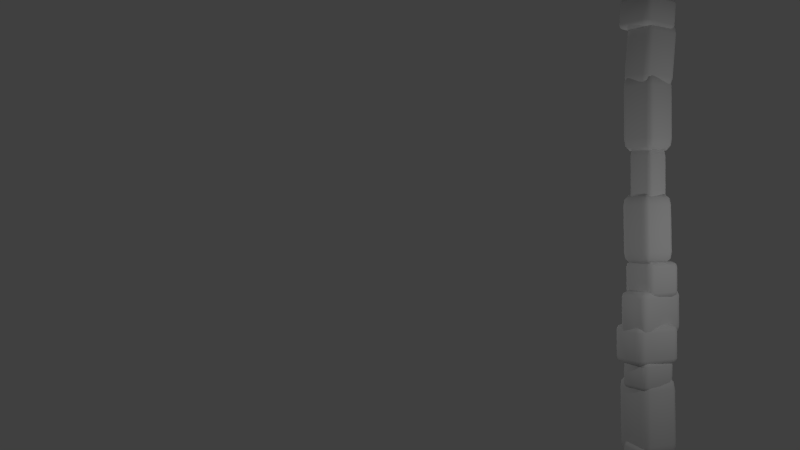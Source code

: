 # Source: cornerstones.blend  (saved by Blender 2.75.0; exported with 4.5.12 LTS)
import bpy
from mathutils import Matrix  # noqa: F401  (used for matrix-valued properties, if any)

bpy.ops.wm.read_factory_settings(use_empty=True)
scene = bpy.context.scene
scene.name = 'Scene'

# ---- collections
col_collection_1 = bpy.data.collections.new('Collection 1'); scene.collection.children.link(col_collection_1)

# ---- materials (node trees are filled in below, after node groups)
mat_stone = bpy.data.materials.new('stone')
mat_stone.alpha_threshold = 0.0
mat_stone.use_transparent_shadow = False
mat_stone.roughness = 0.5
mat_stone.line_color = (0.0, 0.0, 0.0, 1.0)

# ---- material node trees

# ---- world
world_world = bpy.data.worlds.new('World'); scene.world = world_world
world_world.color = (0.05088, 0.05088, 0.05088)
world_world.use_sun_shadow = False
world_world.sun_shadow_jitter_overblur = 0.0
world_world.cycles.sampling_method = 'MANUAL'
world_world.cycles.sample_map_resolution = 256

# ---- cameras
cam_camera = bpy.data.cameras.new('Camera')
cam_camera.clip_end = 100.0
cam_camera.lens = 35.0
cam_camera.sensor_width = 32.0
cam_camera.sensor_height = 18.0
cam_camera.ortho_scale = 7.314
cam_camera.dof.focus_distance = 0.0
cam_camera.dof.aperture_fstop = 128.0

# ---- lights
light_lamp = bpy.data.lights.new('Lamp', 'POINT')
light_lamp.transmission_factor = 0.0
light_lamp.cutoff_distance = 30.0
light_lamp.energy = 376.0
light_lamp.shadow_buffer_clip_start = 1.001
light_lamp.shadow_soft_size = 0.1
light_lamp.shadow_maximum_resolution = 0.006
light_lamp.use_absolute_resolution = True
light_lamp.cycles.use_multiple_importance_sampling = False
light_lamp_001 = bpy.data.lights.new('Lamp.001', 'POINT')
light_lamp_001.transmission_factor = 0.0
light_lamp_001.cutoff_distance = 30.0
light_lamp_001.energy = 376.0
light_lamp_001.shadow_buffer_clip_start = 1.001
light_lamp_001.shadow_soft_size = 0.1
light_lamp_001.shadow_maximum_resolution = 0.006
light_lamp_001.use_absolute_resolution = True
light_lamp_001.cycles.use_multiple_importance_sampling = False
light_lamp_002 = bpy.data.lights.new('Lamp.002', 'POINT')
light_lamp_002.transmission_factor = 0.0
light_lamp_002.cutoff_distance = 30.0
light_lamp_002.energy = 376.0
light_lamp_002.shadow_buffer_clip_start = 1.001
light_lamp_002.shadow_soft_size = 0.1
light_lamp_002.shadow_maximum_resolution = 0.006
light_lamp_002.use_absolute_resolution = True
light_lamp_002.cycles.use_multiple_importance_sampling = False
light_lamp_003 = bpy.data.lights.new('Lamp.003', 'POINT')
light_lamp_003.transmission_factor = 0.0
light_lamp_003.cutoff_distance = 30.0
light_lamp_003.energy = 376.0
light_lamp_003.shadow_buffer_clip_start = 1.001
light_lamp_003.shadow_soft_size = 0.1
light_lamp_003.shadow_maximum_resolution = 0.006
light_lamp_003.use_absolute_resolution = True
light_lamp_003.cycles.use_multiple_importance_sampling = False

# ---- meshes
me_cube = bpy.data.meshes.new('Cube')
me_cube.from_pydata([(1.0, 1.0, -1.0), (1.0, -1.0, -1.0), (-1.0, -1.0, -1.0), (-1.0, 1.0, -1.0), (1.0, 1.0, 1.0), (1.0, -1.0, 1.0), (-1.0, -1.0, 1.0), (-1.0, 1.0, 1.0)], [], [(0, 1, 2, 3), (4, 7, 6, 5), (0, 4, 5, 1), (1, 5, 6, 2), (2, 6, 7, 3), (4, 0, 3, 7)])
me_cube.polygons.foreach_set('use_smooth', [True] * 6)
_uv = me_cube.uv_layers.new(name='UVMap')
_uv.uv.foreach_set('vector', [0.2193, 0.4132, 0.3096, 0.4132, 0.3096, 0.5717, 0.2193, 0.5717, 0.3096, 0.2546, 0.3096, 0.4132, 0.2193, 0.4132, 0.2193, 0.2546, 0.4487, 0.7616, 0.4513, 0.8519, 0.2929, 0.8565, 0.2903, 0.7662, 0.2193, 0.2546, 0.2193, 0.09611, 0.3096, 0.09611, 0.3096, 0.2546, 0.4904, 0.2546, 0.4, 0.2546, 0.4, 0.09611, 0.4904, 0.09611, 0.4618, 0.3716, 0.4424, 0.2822, 0.676, 0.2593, 0.6954, 0.3487])
me_cube.materials.append(mat_stone)
me_cube.use_remesh_preserve_volume = False
me_cube.use_remesh_preserve_attributes = False
me_cube.use_mirror_vertex_groups = False
me_cube.update()
me_cube_002 = bpy.data.meshes.new('Cube.002')
me_cube_002.from_pydata([(1.0, 1.0, -1.0), (1.0, -1.0, -1.0), (-1.0, -1.0, -1.0), (-1.0, 1.0, -1.0), (1.0, 1.0, 1.0), (1.0, -1.0, 1.0), (-1.0, -1.0, 1.0), (-1.0, 1.0, 1.0)], [], [(0, 1, 2, 3), (4, 7, 6, 5), (0, 4, 5, 1), (1, 5, 6, 2), (2, 6, 7, 3), (4, 0, 3, 7)])
me_cube_002.polygons.foreach_set('use_smooth', [True] * 6)
_uv = me_cube_002.uv_layers.new(name='UVMap')
_uv.uv.foreach_set('vector', [0.2107, 0.7516, 0.42, 0.7516, 0.42, 1.085, 0.2107, 1.085, 0.42, 0.4182, 0.42, 0.7516, 0.2107, 0.7516, 0.2107, 0.4182, 0.4105, 0.3171, 0.3579, 0.1763, 0.5821, 0.09251, 0.6347, 0.2333, 0.4296, 0.5792, 0.3169, 0.6148, 0.2946, 0.544, 0.4073, 0.5085, 0.05738, 0.7151, 0.02482, 0.6271, 0.2219, 0.5902, 0.2544, 0.6782, 0.3745, 0.2828, 0.3738, 0.3636, 0.1801, 0.3628, 0.1808, 0.2821])
me_cube_002.materials.append(mat_stone)
me_cube_002.use_remesh_preserve_volume = False
me_cube_002.use_remesh_preserve_attributes = False
me_cube_002.use_mirror_vertex_groups = False
me_cube_002.update()
me_cube_003 = bpy.data.meshes.new('Cube.003')
me_cube_003.from_pydata([(1.0, 1.0, -1.0), (1.0, -1.0, -1.0), (-1.0, -1.0, -1.0), (-1.0, 1.0, -1.0), (1.0, 1.0, 1.0), (1.0, -1.0, 1.0), (-1.0, -1.0, 1.0), (-1.0, 1.0, 1.0)], [], [(0, 1, 2, 3), (4, 7, 6, 5), (0, 4, 5, 1), (1, 5, 6, 2), (2, 6, 7, 3), (4, 0, 3, 7)])
me_cube_003.polygons.foreach_set('use_smooth', [True] * 6)
_uv = me_cube_003.uv_layers.new(name='UVMap')
_uv.uv.foreach_set('vector', [0.4139, 0.5288, 0.4655, 0.5288, 0.4655, 0.6478, 0.4139, 0.6478, 0.4655, 0.4097, 0.4655, 0.5288, 0.4139, 0.5288, 0.4139, 0.4097, 0.6905, 0.412, 0.6383, 0.5537, 0.312, 0.4335, 0.3642, 0.2919, 0.2813, 0.5844, 0.03936, 0.5556, 0.05187, 0.4506, 0.2938, 0.4794, 0.5844, 0.6229, 0.569, 0.509, 0.8315, 0.4737, 0.8468, 0.5876, 0.6792, 0.2461, 0.6921, 0.3304, 0.498, 0.3601, 0.4851, 0.2759])
me_cube_003.materials.append(mat_stone)
me_cube_003.use_remesh_preserve_volume = False
me_cube_003.use_remesh_preserve_attributes = False
me_cube_003.use_mirror_vertex_groups = False
me_cube_003.update()
me_cube_004 = bpy.data.meshes.new('Cube.004')
me_cube_004.from_pydata([(1.0, 1.0, -1.0), (1.0, -1.0, -1.0), (-1.0, -1.0, -1.0), (-1.0, 1.0, -1.0), (1.0, 1.0, 1.0), (1.0, -1.0, 1.0), (-1.0, -1.0, 1.0), (-1.0, 1.0, 1.0)], [], [(0, 1, 2, 3), (4, 7, 6, 5), (0, 4, 5, 1), (1, 5, 6, 2), (2, 6, 7, 3), (4, 0, 3, 7)])
me_cube_004.polygons.foreach_set('use_smooth', [True] * 6)
_uv = me_cube_004.uv_layers.new(name='UVMap')
_uv.uv.foreach_set('vector', [0.3853, 0.6144, 0.4437, 0.6144, 0.4437, 0.7497, 0.3853, 0.7497, 0.4437, 0.4791, 0.4437, 0.6144, 0.3853, 0.6144, 0.3853, 0.4791, 0.3796, 0.2583, 0.3865, 0.3443, 0.1873, 0.3604, 0.1804, 0.2744, 0.3575, 0.4871, 0.234, 0.5594, 0.2182, 0.454, 0.3417, 0.3816, 0.6492, 0.2537, 0.6595, 0.3461, 0.4454, 0.37, 0.4351, 0.2776, 0.08299, 0.5496, 0.09405, 0.4716, 0.2747, 0.4972, 0.2637, 0.5752])
me_cube_004.materials.append(mat_stone)
me_cube_004.use_remesh_preserve_volume = False
me_cube_004.use_remesh_preserve_attributes = False
me_cube_004.use_mirror_vertex_groups = False
me_cube_004.update()
me_cube_005 = bpy.data.meshes.new('Cube.005')
me_cube_005.from_pydata([(1.0, 1.0, -1.0), (1.0, -1.0, -1.0), (-1.0, -1.0, -1.0), (-1.0, 1.0, -1.0), (1.0, 1.0, 1.0), (1.0, -1.0, 1.0), (-1.0, -1.0, 1.0), (-1.0, 1.0, 1.0)], [], [(0, 1, 2, 3), (4, 7, 6, 5), (0, 4, 5, 1), (1, 5, 6, 2), (2, 6, 7, 3), (4, 0, 3, 7)])
me_cube_005.polygons.foreach_set('use_smooth', [True] * 6)
_uv = me_cube_005.uv_layers.new(name='UVMap')
_uv.uv.foreach_set('vector', [0.3231, 0.6675, 0.4623, 0.6675, 0.4623, 0.9507, 0.3231, 0.9507, 0.4623, 0.3842, 0.4623, 0.6675, 0.3231, 0.6675, 0.3231, 0.3842, 0.6016, 0.3842, 0.4623, 0.3842, 0.4623, 0.101, 0.6016, 0.101, 0.2329, 0.2514, 0.2329, 0.1599, 0.3408, 0.1599, 0.3408, 0.2514, 0.7409, 0.3842, 0.6016, 0.3842, 0.6016, 0.101, 0.7409, 0.101, 0.4623, 0.3842, 0.6016, 0.3842, 0.6016, 0.6675, 0.4623, 0.6675])
me_cube_005.materials.append(mat_stone)
me_cube_005.use_remesh_preserve_volume = False
me_cube_005.use_remesh_preserve_attributes = False
me_cube_005.use_mirror_vertex_groups = False
me_cube_005.update()
me_cube_006 = bpy.data.meshes.new('Cube.006')
me_cube_006.from_pydata([(1.0, 1.0, -1.0), (1.0, -1.0, -1.0), (-1.0, -1.0, -1.0), (-1.0, 1.0, -1.0), (1.0, 1.0, 1.0), (1.0, -1.0, 1.0), (-1.0, -1.0, 1.0), (-1.0, 1.0, 1.0)], [], [(0, 1, 2, 3), (4, 7, 6, 5), (0, 4, 5, 1), (1, 5, 6, 2), (2, 6, 7, 3), (4, 0, 3, 7)])
me_cube_006.polygons.foreach_set('use_smooth', [True] * 6)
_uv = me_cube_006.uv_layers.new(name='UVMap')
_uv.uv.foreach_set('vector', [0.6101, 0.7096, 0.6111, 0.5756, 0.9037, 0.5779, 0.9026, 0.7119, 0.3186, 0.5732, 0.6111, 0.5756, 0.6101, 0.7096, 0.3175, 0.7072, 0.3197, 0.4392, 0.3186, 0.5732, 0.02607, 0.5709, 0.02714, 0.4369, 0.3175, 0.7072, 0.02501, 0.7049, 0.02607, 0.5709, 0.3186, 0.5732, 0.3207, 0.3052, 0.3197, 0.4392, 0.02714, 0.4369, 0.02821, 0.3029, 0.3186, 0.5732, 0.3197, 0.4392, 0.6122, 0.4415, 0.6111, 0.5756])
me_cube_006.materials.append(mat_stone)
me_cube_006.use_remesh_preserve_volume = False
me_cube_006.use_remesh_preserve_attributes = False
me_cube_006.use_mirror_vertex_groups = False
me_cube_006.update()
me_cube_007 = bpy.data.meshes.new('Cube.007')
me_cube_007.from_pydata([(1.0, 1.0, -1.0), (1.0, -1.0, -1.0), (-1.0, -1.0, -1.0), (-1.0, 1.0, -1.0), (1.0, 1.0, 1.0), (1.0, -1.0, 1.0), (-1.0, -1.0, 1.0), (-1.0, 1.0, 1.0)], [], [(0, 1, 2, 3), (4, 7, 6, 5), (0, 4, 5, 1), (1, 5, 6, 2), (2, 6, 7, 3), (4, 0, 3, 7)])
me_cube_007.polygons.foreach_set('use_smooth', [True] * 6)
_uv = me_cube_007.uv_layers.new(name='UVMap')
_uv.uv.foreach_set('vector', [0.3191, 0.6806, 0.3889, 0.6806, 0.3889, 0.8843, 0.3191, 0.8843, 0.3889, 0.4769, 0.3889, 0.6806, 0.3191, 0.6806, 0.3191, 0.4769, 0.7337, 0.3969, 0.6995, 0.5368, 0.2909, 0.4368, 0.3251, 0.2969, 0.3191, 0.4769, 0.3191, 0.2732, 0.3889, 0.2732, 0.3889, 0.4769, 0.6364, 0.4057, 0.6255, 0.4746, 0.4243, 0.4428, 0.4352, 0.3739, 0.4046, 0.4483, 0.4272, 0.3824, 0.62, 0.4483, 0.5974, 0.5143])
me_cube_007.materials.append(mat_stone)
me_cube_007.use_remesh_preserve_volume = False
me_cube_007.use_remesh_preserve_attributes = False
me_cube_007.use_mirror_vertex_groups = False
me_cube_007.update()
me_cube_008 = bpy.data.meshes.new('Cube.008')
me_cube_008.from_pydata([(1.0, 1.0, -1.0), (1.0, -1.0, -1.0), (-1.0, -1.0, -1.0), (-1.0, 1.0, -1.0), (1.0, 1.0, 1.0), (1.0, -1.0, 1.0), (-1.0, -1.0, 1.0), (-1.0, 1.0, 1.0)], [], [(0, 1, 2, 3), (4, 7, 6, 5), (0, 4, 5, 1), (1, 5, 6, 2), (2, 6, 7, 3), (4, 0, 3, 7)])
me_cube_008.polygons.foreach_set('use_smooth', [True] * 6)
_uv = me_cube_008.uv_layers.new(name='UVMap')
_uv.uv.foreach_set('vector', [0.5934, 0.6699, 0.7688, 0.659, 0.7688, 0.7693, 0.5934, 0.7802, 0.5553, 0.1313, 0.5894, 0.2363, 0.393, 0.3013, 0.3589, 0.1964, 0.6528, 0.5146, 0.403, 0.4681, 0.403, 0.3578, 0.6528, 0.4043, 0.3345, 0.4448, 0.3345, 0.3345, 0.4448, 0.3345, 0.4448, 0.4448, 0.8872, 0.234, 0.6962, 0.2216, 0.6962, 0.1113, 0.8872, 0.1237, 0.4448, 0.4448, 0.5552, 0.4448, 0.5552, 0.5552, 0.4448, 0.5552])
me_cube_008.materials.append(mat_stone)
me_cube_008.use_remesh_preserve_volume = False
me_cube_008.use_remesh_preserve_attributes = False
me_cube_008.use_mirror_vertex_groups = False
me_cube_008.update()
me_cube_009 = bpy.data.meshes.new('Cube.009')
me_cube_009.from_pydata([(-1.0, 1.0, 1.0), (-1.0, -1.0, 1.0), (1.0, -1.0, 1.0), (1.0, 1.0, 1.0), (-1.0, 1.0, -1.0), (-1.0, -1.0, -1.0), (1.0, -1.0, -1.0), (1.0, 1.0, -1.0)], [], [(3, 7, 4, 0), (5, 1, 0, 4), (6, 2, 1, 5), (7, 3, 2, 6), (3, 0, 1, 2), (7, 6, 5, 4)])
me_cube_009.polygons.foreach_set('use_smooth', [True] * 6)
_uv = me_cube_009.uv_layers.new(name='UVMap')
_uv.uv.foreach_set('vector', [0.2858, 0.3656, 0.4152, 0.3656, 0.4152, 0.4949, 0.2858, 0.4949, 0.7344, 0.8942, 0.605, 0.8942, 0.605, 0.7648, 0.7344, 0.7648, 0.2858, 0.3656, 0.2858, 0.2362, 0.4152, 0.2362, 0.4152, 0.3656, 0.4148, 0.08787, 0.2324, 0.1475, 0.2085, 0.0643, 0.3909, 0.004695, 0.867, 0.1098, 0.867, 0.2391, 0.7376, 0.2391, 0.7376, 0.1098, 0.4361, 0.2934, 0.6306, 0.2407, 0.6849, 0.3468, 0.4858, 0.3639])
me_cube_009.materials.append(mat_stone)
me_cube_009.use_remesh_preserve_volume = False
me_cube_009.use_remesh_preserve_attributes = False
me_cube_009.use_mirror_vertex_groups = False
me_cube_009.update()
me_cube_010 = bpy.data.meshes.new('Cube.010')
me_cube_010.from_pydata([(1.0, 1.0, -1.0), (1.0, -1.0, -1.0), (-1.0, -1.0, -1.0), (-1.0, 1.0, -1.0), (1.0, 1.0, 1.0), (1.0, -1.0, 1.0), (-1.0, -1.0, 1.0), (-1.0, 1.0, 1.0)], [], [(0, 1, 2, 3), (4, 7, 6, 5), (0, 4, 5, 1), (1, 5, 6, 2), (2, 6, 7, 3), (4, 0, 3, 7)])
me_cube_010.polygons.foreach_set('use_smooth', [True] * 6)
_uv = me_cube_010.uv_layers.new(name='UVMap')
_uv.uv.foreach_set('vector', [0.211, 0.2539, 0.336, 0.2539, 0.336, 0.3788, 0.211, 0.3788, 0.7751, 0.567, 0.6337, 0.5969, 0.6156, 0.5013, 0.757, 0.4714, 0.2469, 0.6654, 0.07437, 0.6944, 0.06173, 0.5944, 0.2342, 0.5654, 0.3126, 0.4375, 0.3126, 0.3126, 0.4375, 0.3126, 0.4375, 0.4375, 0.6874, 0.4375, 0.5625, 0.4375, 0.5625, 0.3126, 0.6874, 0.3126, 0.4375, 0.4375, 0.5625, 0.4375, 0.5625, 0.5625, 0.4375, 0.5625])
me_cube_010.materials.append(mat_stone)
me_cube_010.use_remesh_preserve_volume = False
me_cube_010.use_remesh_preserve_attributes = False
me_cube_010.use_mirror_vertex_groups = False
me_cube_010.update()
me_cube_011 = bpy.data.meshes.new('Cube.011')
me_cube_011.from_pydata([(1.0, 1.0, -1.0), (1.0, -1.0, -1.0), (-1.0, -1.0, -1.0), (-1.0, 1.0, -1.0), (1.0, 1.0, 1.0), (1.0, -1.0, 1.0), (-1.0, -1.0, 1.0), (-1.0, 1.0, 1.0)], [], [(0, 1, 2, 3), (4, 7, 6, 5), (0, 4, 5, 1), (1, 5, 6, 2), (2, 6, 7, 3), (4, 0, 3, 7)])
me_cube_011.polygons.foreach_set('use_smooth', [True] * 6)
_uv = me_cube_011.uv_layers.new(name='UVMap')
_uv.uv.foreach_set('vector', [0.374, 0.3771, 0.6283, 0.3771, 0.6283, 0.4887, 0.374, 0.4887, 0.4486, 0.7662, 0.4594, 0.8545, 0.2499, 0.8685, 0.2437, 0.7662, 0.251, 0.8406, 0.01899, 0.8778, 0.01899, 0.7663, 0.251, 0.7291, 0.2283, 0.2469, 0.2283, 0.1353, 0.3399, 0.1353, 0.3399, 0.2469, 0.9325, 0.3694, 0.7517, 0.3694, 0.7517, 0.2578, 0.9325, 0.2578, 0.3399, 0.2469, 0.4515, 0.2469, 0.4515, 0.3585, 0.3399, 0.3585])
me_cube_011.materials.append(mat_stone)
me_cube_011.use_remesh_preserve_volume = False
me_cube_011.use_remesh_preserve_attributes = False
me_cube_011.use_mirror_vertex_groups = False
me_cube_011.update()
me_cube_012 = bpy.data.meshes.new('Cube.012')
me_cube_012.from_pydata([(1.0, 1.0, -1.0), (1.0, -1.0, -1.0), (-1.0, -1.0, -1.0), (-1.0, 1.0, -1.0), (1.0, 1.0, 1.0), (1.0, -1.0, 1.0), (-1.0, -1.0, 1.0), (-1.0, 1.0, 1.0)], [], [(0, 1, 2, 3), (4, 7, 6, 5), (0, 4, 5, 1), (1, 5, 6, 2), (2, 6, 7, 3), (4, 0, 3, 7)])
me_cube_012.polygons.foreach_set('use_smooth', [True] * 6)
_uv = me_cube_012.uv_layers.new(name='UVMap')
_uv.uv.foreach_set('vector', [0.1454, 0.7632, 0.1502, 0.8411, -0.05065, 0.8429, -0.0554, 0.7651, 0.8138, 0.4311, 0.686, 0.4776, 0.6396, 0.3498, 0.7673, 0.3034, 0.5211, 0.2854, 0.4945, 0.2122, 0.5676, 0.1856, 0.5942, 0.2588, 0.443, 0.1623, 0.5565, 0.1155, 0.5397, 0.291, 0.4014, 0.2758, 0.5477, 0.3586, 0.5211, 0.2854, 0.5942, 0.2588, 0.6209, 0.332, 0.9084, 0.7595, 0.935, 0.8326, 0.8618, 0.8592, 0.8352, 0.7861])
me_cube_012.materials.append(mat_stone)
me_cube_012.use_remesh_preserve_volume = False
me_cube_012.use_remesh_preserve_attributes = False
me_cube_012.use_mirror_vertex_groups = False
me_cube_012.update()
me_cube_013 = bpy.data.meshes.new('Cube.013')
me_cube_013.from_pydata([(1.0, 1.0, -1.0), (1.0, -1.0, -1.0), (-1.0, -1.0, -1.0), (-1.0, 1.0, -1.0), (1.0, 1.0, 1.0), (1.0, -1.0, 1.0), (-1.0, -1.0, 1.0), (-1.0, 1.0, 1.0)], [], [(0, 1, 2, 3), (4, 7, 6, 5), (0, 4, 5, 1), (1, 5, 6, 2), (2, 6, 7, 3), (4, 0, 3, 7)])
me_cube_013.polygons.foreach_set('use_smooth', [True] * 6)
_uv = me_cube_013.uv_layers.new(name='UVMap')
_uv.uv.foreach_set('vector', [0.197, 0.3589, 0.1953, 0.2836, 0.3302, 0.2814, 0.3319, 0.3567, 0.4252, 0.2725, 0.6772, 0.2384, 0.6933, 0.3426, 0.4413, 0.3767, 0.4527, 0.7697, 0.4556, 0.87, 0.2232, 0.8729, 0.2203, 0.7726, 0.6272, 0.4817, 0.5132, 0.4838, 0.5117, 0.4085, 0.6258, 0.4063, 0.3366, 0.2648, 0.3387, 0.3751, 0.1716, 0.3783, 0.1695, 0.268, 0.6258, 0.4063, 0.6244, 0.331, 0.7384, 0.3289, 0.7398, 0.4042])
me_cube_013.materials.append(mat_stone)
me_cube_013.use_remesh_preserve_volume = False
me_cube_013.use_remesh_preserve_attributes = False
me_cube_013.use_mirror_vertex_groups = False
me_cube_013.update()
me_cube_014 = bpy.data.meshes.new('Cube.014')
me_cube_014.from_pydata([(1.0, 1.0, -1.0), (1.0, -1.0, -1.0), (-1.0, -1.0, -1.0), (-1.0, 1.0, -1.0), (1.0, 1.0, 1.0), (1.0, -1.0, 1.0), (-1.0, -1.0, 1.0), (-1.0, 1.0, 1.0)], [], [(0, 1, 2, 3), (4, 7, 6, 5), (0, 4, 5, 1), (1, 5, 6, 2), (2, 6, 7, 3), (4, 0, 3, 7)])
me_cube_014.polygons.foreach_set('use_smooth', [True] * 6)
_uv = me_cube_014.uv_layers.new(name='UVMap')
_uv.uv.foreach_set('vector', [0.391, 0.4835, 0.4145, 0.3409, 0.6334, 0.3769, 0.61, 0.5195, 0.1708, 0.7408, 0.2951, 0.6199, 0.6519, 0.6923, 0.5276, 0.8132, 0.2719, 0.5606, 0.2626, 0.4578, 0.4205, 0.4436, 0.4298, 0.5464, 0.324, 0.466, 0.324, 0.3487, 0.4003, 0.3487, 0.4003, 0.466, 0.4793, 0.4058, 0.4244, 0.2644, 0.6414, 0.1801, 0.6963, 0.3214, 0.4003, 0.466, 0.4767, 0.466, 0.4767, 0.5832, 0.4003, 0.5832])
me_cube_014.materials.append(mat_stone)
me_cube_014.use_remesh_preserve_volume = False
me_cube_014.use_remesh_preserve_attributes = False
me_cube_014.use_mirror_vertex_groups = False
me_cube_014.update()
me_cube_015 = bpy.data.meshes.new('Cube.015')
me_cube_015.from_pydata([(1.0, 1.0, -1.0), (1.0, -1.0, -1.0), (-1.0, -1.0, -1.0), (-1.0, 1.0, -1.0), (1.0, 1.0, 1.0), (1.0, -1.0, 1.0), (-1.0, -1.0, 1.0), (-1.0, 1.0, 1.0)], [], [(0, 1, 2, 3), (4, 7, 6, 5), (0, 4, 5, 1), (1, 5, 6, 2), (2, 6, 7, 3), (4, 0, 3, 7)])
me_cube_015.polygons.foreach_set('use_smooth', [True] * 6)
_uv = me_cube_015.uv_layers.new(name='UVMap')
_uv.uv.foreach_set('vector', [0.8477, 0.5504, 0.8036, 0.4455, 0.9084, 0.4014, 0.9526, 0.5063, 0.2443, 0.01925, 0.3966, -0.001079, 0.4045, 0.1124, 0.2522, 0.1328, 0.4251, 0.4546, 0.4693, 0.5595, 0.3644, 0.6036, 0.3202, 0.4987, 0.5699, 0.2442, 0.4444, 0.2884, 0.3916, 0.1835, 0.5171, 0.1393, 0.3809, 0.3497, 0.4251, 0.4546, 0.3202, 0.4987, 0.2761, 0.3939, 0.4693, 0.5595, 0.4251, 0.4546, 0.53, 0.4104, 0.5741, 0.5153])
me_cube_015.materials.append(mat_stone)
me_cube_015.use_remesh_preserve_volume = False
me_cube_015.use_remesh_preserve_attributes = False
me_cube_015.use_mirror_vertex_groups = False
me_cube_015.update()
me_cube_016 = bpy.data.meshes.new('Cube.016')
me_cube_016.from_pydata([(1.0, 1.0, -1.0), (1.0, -1.0, -1.0), (-1.0, -1.0, -1.0), (-1.0, 1.0, -1.0), (1.0, 1.0, 1.0), (1.0, -1.0, 1.0), (-1.0, -1.0, 1.0), (-1.0, 1.0, 1.0)], [], [(0, 1, 2, 3), (4, 7, 6, 5), (0, 4, 5, 1), (1, 5, 6, 2), (2, 6, 7, 3), (4, 0, 3, 7)])
me_cube_016.polygons.foreach_set('use_smooth', [True] * 6)
_uv = me_cube_016.uv_layers.new(name='UVMap')
_uv.uv.foreach_set('vector', [0.03937, 0.1389, 0.3727, 0.1389, 0.3727, 0.3862, 0.03937, 0.3862, 0.3727, -0.1084, 0.3727, 0.1389, 0.03937, 0.1389, 0.03937, -0.1084, 0.6515, 0.5737, 0.4904, 0.6082, 0.4777, 0.5124, 0.6387, 0.478, 0.2341, 0.7724, 0.4492, 0.7487, 0.461, 0.8552, 0.2458, 0.8789, 0.4341, 0.3006, 0.3848, 0.186, 0.5583, 0.1113, 0.6076, 0.226, 0.2767, 0.6577, 0.5658, 0.6885, 0.6211, 0.7668, 0.2989, 0.7655])
me_cube_016.materials.append(mat_stone)
me_cube_016.use_remesh_preserve_volume = False
me_cube_016.use_remesh_preserve_attributes = False
me_cube_016.use_mirror_vertex_groups = False
me_cube_016.update()
me_cube_017 = bpy.data.meshes.new('Cube.017')
me_cube_017.from_pydata([(1.0, 1.0, -1.0), (1.0, -1.0, -1.0), (-1.0, -1.0, -1.0), (-1.0, 1.0, -1.0), (1.0, 1.0, 1.0), (1.0, -1.0, 1.0), (-1.0, -1.0, 1.0), (-1.0, 1.0, 1.0)], [], [(0, 1, 2, 3), (4, 7, 6, 5), (0, 4, 5, 1), (1, 5, 6, 2), (2, 6, 7, 3), (4, 0, 3, 7)])
me_cube_017.polygons.foreach_set('use_smooth', [True] * 6)
_uv = me_cube_017.uv_layers.new(name='UVMap')
_uv.uv.foreach_set('vector', [0.2623, 0.5747, 0.3806, 0.5747, 0.3806, 0.7733, 0.2623, 0.7733, 0.3806, 0.3761, 0.3806, 0.5747, 0.2623, 0.5747, 0.2623, 0.3761, 0.6658, 0.2401, 0.6801, 0.3294, 0.4367, 0.3589, 0.4589, 0.2904, 0.8089, 0.7609, 0.6122, 0.7886, 0.5957, 0.6715, 0.7924, 0.6438, 0.7212, 0.6542, 0.7177, 0.5021, 0.9628, 0.496, 0.9663, 0.6481, 0.7195, 0.1918, 0.7714, 0.3391, 0.3654, 0.4338, 0.3922, 0.2794])
me_cube_017.materials.append(mat_stone)
me_cube_017.use_remesh_preserve_volume = False
me_cube_017.use_remesh_preserve_attributes = False
me_cube_017.use_mirror_vertex_groups = False
me_cube_017.update()
me_cube_018 = bpy.data.meshes.new('Cube.018')
me_cube_018.from_pydata([(-1.0, 1.0, 1.0), (-1.0, -1.0, 1.0), (1.0, -1.0, 1.0), (1.0, 1.0, 1.0), (-1.0, 1.0, -1.0), (-1.0, -1.0, -1.0), (1.0, -1.0, -1.0), (1.0, 1.0, -1.0)], [], [(3, 7, 4, 0), (5, 1, 0, 4), (6, 2, 1, 5), (7, 3, 2, 6), (3, 0, 1, 2), (7, 6, 5, 4)])
me_cube_018.polygons.foreach_set('use_smooth', [True] * 6)
_uv = me_cube_018.uv_layers.new(name='UVMap')
_uv.uv.foreach_set('vector', [0.5569, 0.1841, 0.6157, 0.06111, 0.7387, 0.1199, 0.6799, 0.2429, 0.5886, 0.6092, 0.6186, 0.5464, 0.6814, 0.5764, 0.6514, 0.6392, 0.4255, 0.1576, 0.5863, 0.1519, 0.5781, 0.2507, 0.4173, 0.2564, 0.6186, 0.5464, 0.6487, 0.4836, 0.7114, 0.5136, 0.6814, 0.5764, 0.9952, 0.241, 0.865, 0.2484, 0.8757, 0.1801, 1.006, 0.1727, 0.6366, 0.4451, 0.5992, 0.5079, 0.4133, 0.4104, 0.4507, 0.3476])
me_cube_018.materials.append(mat_stone)
me_cube_018.use_remesh_preserve_volume = False
me_cube_018.use_remesh_preserve_attributes = False
me_cube_018.use_mirror_vertex_groups = False
me_cube_018.update()
me_cube_019 = bpy.data.meshes.new('Cube.019')
me_cube_019.from_pydata([(1.0, 1.0, -1.0), (1.0, -1.0, -1.0), (-1.0, -1.0, -1.0), (-1.0, 1.0, -1.0), (1.0, 1.0, 1.0), (1.0, -1.0, 1.0), (-1.0, -1.0, 1.0), (-1.0, 1.0, 1.0)], [], [(0, 1, 2, 3), (4, 7, 6, 5), (0, 4, 5, 1), (1, 5, 6, 2), (2, 6, 7, 3), (4, 0, 3, 7)])
me_cube_019.polygons.foreach_set('use_smooth', [True] * 6)
_uv = me_cube_019.uv_layers.new(name='UVMap')
_uv.uv.foreach_set('vector', [0.5931, 0.7322, 0.7296, 0.7322, 0.7296, 0.8687, 0.5931, 0.8687, 0.892, 0.1284, 0.892, 0.2146, 0.7454, 0.2069, 0.7454, 0.1207, 0.5925, 0.3686, 0.3635, 0.3686, 0.3635, 0.1396, 0.5925, 0.1396, 0.6183, 0.5838, 0.6283, 0.4872, 0.7757, 0.4872, 0.7657, 0.5838, 0.8215, 0.3686, 0.5925, 0.3686, 0.5925, 0.1396, 0.8215, 0.1396, 0.7369, 0.2537, 0.9384, 0.2429, 0.9384, 0.3699, 0.7369, 0.3808])
me_cube_019.materials.append(mat_stone)
me_cube_019.use_remesh_preserve_volume = False
me_cube_019.use_remesh_preserve_attributes = False
me_cube_019.use_mirror_vertex_groups = False
me_cube_019.update()
me_cube_020 = bpy.data.meshes.new('Cube.020')
me_cube_020.from_pydata([(1.0, 1.0, -1.0), (1.0, -1.0, -1.0), (-1.0, -1.0, -1.0), (-1.0, 1.0, -1.0), (1.0, 1.0, 1.0), (1.0, -1.0, 1.0), (-1.0, -1.0, 1.0), (-1.0, 1.0, 1.0)], [], [(0, 1, 2, 3), (4, 7, 6, 5), (0, 4, 5, 1), (1, 5, 6, 2), (2, 6, 7, 3), (4, 0, 3, 7)])
me_cube_020.polygons.foreach_set('use_smooth', [True] * 6)
_uv = me_cube_020.uv_layers.new(name='UVMap')
_uv.uv.foreach_set('vector', [0.6474, 0.4511, 0.5477, 0.4758, 0.5196, 0.3796, 0.6192, 0.355, 0.5759, 0.5719, 0.5477, 0.4758, 0.6474, 0.4511, 0.6756, 0.5472, 0.2764, 0.5392, 0.4171, 0.5099, 0.4147, 0.5952, 0.3128, 0.6307, 0.3082, 0.262, 0.3363, 0.3582, 0.2367, 0.3828, 0.2085, 0.2867, 0.3244, 0.6575, 0.5804, 0.6715, 0.5565, 0.7712, 0.3005, 0.7572, 0.8146, 0.5719, 0.6235, 0.6121, 0.5953, 0.5159, 0.7865, 0.4758])
me_cube_020.materials.append(mat_stone)
me_cube_020.use_remesh_preserve_volume = False
me_cube_020.use_remesh_preserve_attributes = False
me_cube_020.use_mirror_vertex_groups = False
me_cube_020.update()
me_cube_021 = bpy.data.meshes.new('Cube.021')
me_cube_021.from_pydata([(1.0, 1.0, -1.0), (1.0, -1.0, -1.0), (-1.0, -1.0, -1.0), (-1.0, 1.0, -1.0), (1.0, 1.0, 1.0), (1.0, -1.0, 1.0), (-1.0, -1.0, 1.0), (-1.0, 1.0, 1.0)], [], [(0, 1, 2, 3), (4, 7, 6, 5), (0, 4, 5, 1), (1, 5, 6, 2), (2, 6, 7, 3), (4, 0, 3, 7)])
me_cube_021.polygons.foreach_set('use_smooth', [True] * 6)
_uv = me_cube_021.uv_layers.new(name='UVMap')
_uv.uv.foreach_set('vector', [0.6948, 0.2629, 0.6738, 0.1676, 0.9123, 0.09373, 0.9333, 0.1891, 0.2044, 0.277, 0.3704, 0.2819, 0.3599, 0.3599, 0.1939, 0.355, 0.7149, 0.2526, 0.7173, 0.3346, 0.4299, 0.3491, 0.4631, 0.2779, 0.3892, 0.5853, 0.324, 0.5422, 0.3671, 0.477, 0.4323, 0.5201, 0.5185, 0.3896, 0.4754, 0.4548, 0.4101, 0.4117, 0.4532, 0.3465, 0.4323, 0.5201, 0.4754, 0.4548, 0.5406, 0.4979, 0.4975, 0.5632])
me_cube_021.materials.append(mat_stone)
me_cube_021.use_remesh_preserve_volume = False
me_cube_021.use_remesh_preserve_attributes = False
me_cube_021.use_mirror_vertex_groups = False
me_cube_021.update()

# ---- objects
ob_cube = bpy.data.objects.new('Cube', me_cube)
ob_lamp = bpy.data.objects.new('Lamp', light_lamp)
ob_camera = bpy.data.objects.new('Camera', cam_camera)
ob_cube_001 = bpy.data.objects.new('Cube.001', me_cube_002)
ob_cube_002 = bpy.data.objects.new('Cube.002', me_cube_003)
ob_cube_003 = bpy.data.objects.new('Cube.003', me_cube_004)
ob_cube_004 = bpy.data.objects.new('Cube.004', me_cube_005)
ob_cube_005 = bpy.data.objects.new('Cube.005', me_cube_006)
ob_cube_006 = bpy.data.objects.new('Cube.006', me_cube_007)
ob_cube_007 = bpy.data.objects.new('Cube.007', me_cube_008)
ob_cube_008 = bpy.data.objects.new('Cube.008', me_cube_009)
ob_cube_009 = bpy.data.objects.new('Cube.009', me_cube_010)
ob_cube_010 = bpy.data.objects.new('Cube.010', me_cube_011)
ob_cube_011 = bpy.data.objects.new('Cube.011', me_cube_012)
ob_cube_012 = bpy.data.objects.new('Cube.012', me_cube_013)
ob_cube_013 = bpy.data.objects.new('Cube.013', me_cube_014)
ob_cube_014 = bpy.data.objects.new('Cube.014', me_cube_015)
ob_cube_015 = bpy.data.objects.new('Cube.015', me_cube_016)
ob_cube_016 = bpy.data.objects.new('Cube.016', me_cube_017)
ob_cube_017 = bpy.data.objects.new('Cube.017', me_cube_018)
ob_cube_018 = bpy.data.objects.new('Cube.018', me_cube_019)
ob_cube_019 = bpy.data.objects.new('Cube.019', me_cube_020)
ob_cube_020 = bpy.data.objects.new('Cube.020', me_cube_021)
ob_lamp_001 = bpy.data.objects.new('Lamp.001', light_lamp_001)
ob_lamp_002 = bpy.data.objects.new('Lamp.002', light_lamp_002)
ob_lamp_003 = bpy.data.objects.new('Lamp.003', light_lamp_003)

# ---- transforms, parenting, visibility, modifiers, constraints
ob_cube.location = (0.0, 11.51, -1.124)
ob_cube.rotation_euler = (0.0, 0.02727, 0.0)
ob_cube.scale = (0.8976, 1.143, 0.8349)
ob_cube.lock_rotations_4d = False
ob_cube.empty_display_type = 'ARROWS'
ob_cube.lineart.crease_threshold = 0.0
_m = ob_cube.modifiers.new('Bevel', 'BEVEL')
_m.width = 0.312
_m.width_pct = 0.312
_m.segments = 2
_m.limit_method = 'NONE'
_m.spread = 0.0
ob_lamp.location = (10.47, 15.88, 7.915)
ob_lamp.rotation_euler = (0.6503, 0.05522, 1.866)
ob_lamp.lock_rotations_4d = False
ob_lamp.empty_display_type = 'ARROWS'
ob_lamp.color = (0.0, 0.0, 0.0, 0.0)
ob_lamp.lineart.crease_threshold = 0.0
ob_camera.location = (36.49, -24.33, 8.724)
ob_camera.rotation_euler = (1.544, 0.01077, 1.07)
ob_camera.lock_rotations_4d = False
ob_camera.empty_display_type = 'ARROWS'
ob_camera.color = (0.0, 0.0, 0.0, 0.0)
ob_camera.display_type = 'WIRE'
ob_camera.lineart.crease_threshold = 0.0
ob_cube_001.location = (-0.1567, 11.56, 0.5375)
ob_cube_001.rotation_euler = (0.0, -0.0, -0.07827)
ob_cube_001.scale = (1.118, 1.428, 1.12)
ob_cube_001.lock_rotations_4d = False
ob_cube_001.empty_display_type = 'ARROWS'
ob_cube_001.lineart.crease_threshold = 0.0
_m = ob_cube_001.modifiers.new('Bevel', 'BEVEL')
_m.width = 0.312
_m.width_pct = 0.312
_m.segments = 2
_m.limit_method = 'NONE'
_m.spread = 0.0
ob_cube_002.location = (-0.1403, 11.86, 2.314)
ob_cube_002.rotation_euler = (0.0, -0.0, 0.1421)
ob_cube_002.scale = (0.8817, 1.676, 1.279)
ob_cube_002.lock_rotations_4d = False
ob_cube_002.empty_display_type = 'ARROWS'
ob_cube_002.lineart.crease_threshold = 0.0
_m = ob_cube_002.modifiers.new('Bevel', 'BEVEL')
_m.width = 0.312
_m.width_pct = 0.312
_m.segments = 2
_m.limit_method = 'NONE'
_m.spread = 0.0
ob_cube_003.location = (-0.1567, 11.96, 4.184)
ob_cube_003.scale = (1.013, 1.146, 1.013)
ob_cube_003.lock_rotations_4d = False
ob_cube_003.empty_display_type = 'ARROWS'
ob_cube_003.lineart.crease_threshold = 0.0
_m = ob_cube_003.modifiers.new('Bevel', 'BEVEL')
_m.width = 0.312
_m.width_pct = 0.312
_m.segments = 2
_m.limit_method = 'NONE'
_m.spread = 0.0
ob_cube_004.location = (0.0, 11.53, -5.89)
ob_cube_004.rotation_euler = (0.0, 0.08217, 0.0)
ob_cube_004.scale = (0.8969, 1.224, 0.8969)
ob_cube_004.lock_rotations_4d = False
ob_cube_004.empty_display_type = 'ARROWS'
ob_cube_004.lineart.crease_threshold = 0.0
_m = ob_cube_004.modifiers.new('Bevel', 'BEVEL')
_m.width = 0.312
_m.width_pct = 0.312
_m.segments = 2
_m.limit_method = 'NONE'
_m.spread = 0.0
ob_cube_005.location = (0.0, 11.43, -7.223)
ob_cube_005.rotation_euler = (0.0, 0.01119, 0.0)
ob_cube_005.scale = (0.7771, 1.477, 0.7771)
ob_cube_005.lock_rotations_4d = False
ob_cube_005.empty_display_type = 'ARROWS'
ob_cube_005.lineart.crease_threshold = 0.0
_m = ob_cube_005.modifiers.new('Bevel', 'BEVEL')
_m.width = 0.312
_m.width_pct = 0.312
_m.segments = 2
_m.limit_method = 'NONE'
_m.spread = 0.0
ob_cube_006.location = (0.0, 11.88, -8.619)
ob_cube_006.scale = (0.8724, 1.125, 0.8724)
ob_cube_006.lock_rotations_4d = False
ob_cube_006.empty_display_type = 'ARROWS'
ob_cube_006.lineart.crease_threshold = 0.0
_m = ob_cube_006.modifiers.new('Bevel', 'BEVEL')
_m.width = 0.312
_m.width_pct = 0.312
_m.segments = 2
_m.limit_method = 'NONE'
_m.spread = 0.0
ob_cube_007.location = (1.565, 12.05, 31.29)
ob_cube_007.rotation_euler = (1.571, -0.0, 0.06253)
ob_cube_007.scale = (1.064, 1.47, 1.064)
ob_cube_007.lock_rotations_4d = False
ob_cube_007.empty_display_type = 'ARROWS'
ob_cube_007.lineart.crease_threshold = 0.0
_m = ob_cube_007.modifiers.new('Bevel', 'BEVEL')
_m.width = 0.312
_m.width_pct = 0.312
_m.segments = 2
_m.limit_method = 'NONE'
_m.spread = 0.0
ob_cube_008.location = (1.565, 12.05, 33.91)
ob_cube_008.rotation_euler = (1.571, -0.0, -0.1174)
ob_cube_008.scale = (0.8789, 1.215, 0.8789)
ob_cube_008.lock_rotations_4d = False
ob_cube_008.empty_display_type = 'ARROWS'
ob_cube_008.lineart.crease_threshold = 0.0
_m = ob_cube_008.modifiers.new('Bevel', 'BEVEL')
_m.width = 0.312
_m.width_pct = 0.312
_m.segments = 2
_m.limit_method = 'NONE'
_m.spread = 0.0
ob_cube_009.location = (1.565, 12.05, 36.49)
ob_cube_009.rotation_euler = (1.571, -0.0, -1.315)
ob_cube_009.scale = (1.017, 1.405, 1.017)
ob_cube_009.lock_rotations_4d = False
ob_cube_009.empty_display_type = 'ARROWS'
ob_cube_009.lineart.crease_threshold = 0.0
_m = ob_cube_009.modifiers.new('Bevel', 'BEVEL')
_m.width = 0.312
_m.width_pct = 0.312
_m.segments = 2
_m.limit_method = 'NONE'
_m.spread = 0.0
ob_cube_010.location = (1.214, 12.71, 28.84)
ob_cube_010.rotation_euler = (1.571, -0.0, 0.0)
ob_cube_010.scale = (0.8789, 1.671, 0.8789)
ob_cube_010.lock_rotations_4d = False
ob_cube_010.empty_display_type = 'ARROWS'
ob_cube_010.lineart.crease_threshold = 0.0
_m = ob_cube_010.modifiers.new('Bevel', 'BEVEL')
_m.width = 0.312
_m.width_pct = 0.312
_m.segments = 2
_m.limit_method = 'NONE'
_m.spread = 0.0
ob_cube_011.location = (1.214, 12.4, 27.15)
ob_cube_011.rotation_euler = (2.1, 1.498, 2.214)
ob_cube_011.scale = (0.878, 1.037, 0.8753)
ob_cube_011.lock_rotations_4d = False
ob_cube_011.empty_display_type = 'ARROWS'
ob_cube_011.lineart.crease_threshold = 0.0
_m = ob_cube_011.modifiers.new('Bevel', 'BEVEL')
_m.width = 0.312
_m.width_pct = 0.312
_m.segments = 2
_m.limit_method = 'NONE'
_m.spread = 0.0
ob_cube_012.location = (-0.1567, 11.64, 7.04)
ob_cube_012.rotation_euler = (-1.586, -0.03804, -0.06032)
ob_cube_012.scale = (1.013, 1.927, 1.013)
ob_cube_012.lock_rotations_4d = False
ob_cube_012.empty_display_type = 'ARROWS'
ob_cube_012.lineart.crease_threshold = 0.0
_m = ob_cube_012.modifiers.new('Bevel', 'BEVEL')
_m.width = 0.312
_m.width_pct = 0.312
_m.segments = 2
_m.limit_method = 'NONE'
_m.spread = 0.0
ob_cube_013.location = (-0.1567, 11.64, -3.533)
ob_cube_013.rotation_euler = (-1.586, -0.03804, -0.06032)
ob_cube_013.scale = (1.166, 2.217, 1.166)
ob_cube_013.lock_rotations_4d = False
ob_cube_013.empty_display_type = 'ARROWS'
ob_cube_013.lineart.crease_threshold = 0.0
_m = ob_cube_013.modifiers.new('Bevel', 'BEVEL')
_m.width = 0.312
_m.width_pct = 0.312
_m.segments = 2
_m.limit_method = 'NONE'
_m.spread = 0.0
ob_cube_014.location = (1.53, 12.23, 25.73)
ob_cube_014.rotation_euler = (2.914, 1.528, 3.028)
ob_cube_014.scale = (0.8789, 0.8563, 0.8746)
ob_cube_014.lock_rotations_4d = False
ob_cube_014.empty_display_type = 'ARROWS'
ob_cube_014.lineart.crease_threshold = 0.0
_m = ob_cube_014.modifiers.new('Bevel', 'BEVEL')
_m.width = 0.312
_m.width_pct = 0.312
_m.segments = 2
_m.limit_method = 'NONE'
_m.spread = 0.0
ob_cube_015.location = (-0.1403, 11.69, 10.02)
ob_cube_015.rotation_euler = (0.0, -0.0, 0.1421)
ob_cube_015.scale = (0.7152, 0.7885, 1.562)
ob_cube_015.lock_rotations_4d = False
ob_cube_015.empty_display_type = 'ARROWS'
ob_cube_015.lineart.crease_threshold = 0.0
_m = ob_cube_015.modifiers.new('Bevel', 'BEVEL')
_m.width = 0.312
_m.width_pct = 0.312
_m.segments = 2
_m.limit_method = 'NONE'
_m.spread = 0.0
ob_cube_016.location = (-0.1403, 11.69, 13.56)
ob_cube_016.rotation_euler = (0.0, -0.0, 0.1421)
ob_cube_016.scale = (0.9752, 1.075, 2.129)
ob_cube_016.lock_rotations_4d = False
ob_cube_016.empty_display_type = 'ARROWS'
ob_cube_016.lineart.crease_threshold = 0.0
_m = ob_cube_016.modifiers.new('Bevel', 'BEVEL')
_m.width = 0.312
_m.width_pct = 0.312
_m.segments = 2
_m.limit_method = 'NONE'
_m.spread = 0.0
ob_cube_017.location = (0.6034, 11.96, 23.4)
ob_cube_017.rotation_euler = (-0.2468, 1.664, 0.01641)
ob_cube_017.scale = (2.073, 1.177, 1.091)
ob_cube_017.lock_rotations_4d = False
ob_cube_017.empty_display_type = 'ARROWS'
ob_cube_017.lineart.crease_threshold = 0.0
_m = ob_cube_017.modifiers.new('Bevel', 'BEVEL')
_m.width = 0.312
_m.width_pct = 0.312
_m.segments = 2
_m.limit_method = 'NONE'
_m.spread = 0.0
ob_cube_018.location = (0.4315, 11.74, 20.78)
ob_cube_018.rotation_euler = (2.997, 1.409, 3.111)
ob_cube_018.scale = (0.9274, 1.124, 0.9238)
ob_cube_018.lock_rotations_4d = False
ob_cube_018.empty_display_type = 'ARROWS'
ob_cube_018.lineart.crease_threshold = 0.0
_m = ob_cube_018.modifiers.new('Bevel', 'BEVEL')
_m.width = 0.312
_m.width_pct = 0.312
_m.segments = 2
_m.limit_method = 'NONE'
_m.spread = 0.0
ob_cube_019.location = (0.0, 11.54, 19.03)
ob_cube_019.rotation_euler = (3.066, 3.117, 3.163)
ob_cube_019.scale = (1.137, 1.19, 0.8904)
ob_cube_019.lock_rotations_4d = False
ob_cube_019.empty_display_type = 'ARROWS'
ob_cube_019.lineart.crease_threshold = 0.0
_m = ob_cube_019.modifiers.new('Bevel', 'BEVEL')
_m.width = 0.312
_m.width_pct = 0.312
_m.segments = 2
_m.limit_method = 'NONE'
_m.spread = 0.0
ob_cube_020.location = (0.0, 11.74, 16.8)
ob_cube_020.rotation_euler = (4.636, 3.17, 1.564)
ob_cube_020.scale = (1.098, 1.739, 0.9318)
ob_cube_020.lock_rotations_4d = False
ob_cube_020.empty_display_type = 'ARROWS'
ob_cube_020.lineart.crease_threshold = 0.0
_m = ob_cube_020.modifiers.new('Bevel', 'BEVEL')
_m.width = 0.312
_m.width_pct = 0.312
_m.segments = 2
_m.limit_method = 'NONE'
_m.spread = 0.0
ob_lamp_001.location = (11.31, 8.082, 6.207)
ob_lamp_001.rotation_euler = (0.6503, 0.05522, 1.866)
ob_lamp_001.lock_rotations_4d = False
ob_lamp_001.empty_display_type = 'ARROWS'
ob_lamp_001.color = (0.0, 0.0, 0.0, 0.0)
ob_lamp_001.lineart.crease_threshold = 0.0
ob_lamp_002.location = (-6.815, 15.88, 4.267)
ob_lamp_002.rotation_euler = (0.6503, 0.05522, 1.866)
ob_lamp_002.lock_rotations_4d = False
ob_lamp_002.empty_display_type = 'ARROWS'
ob_lamp_002.color = (0.0, 0.0, 0.0, 0.0)
ob_lamp_002.lineart.crease_threshold = 0.0
ob_lamp_003.location = (-6.663, 0.158, 6.207)
ob_lamp_003.rotation_euler = (0.6503, 0.05522, 1.866)
ob_lamp_003.lock_rotations_4d = False
ob_lamp_003.empty_display_type = 'ARROWS'
ob_lamp_003.color = (0.0, 0.0, 0.0, 0.0)
ob_lamp_003.lineart.crease_threshold = 0.0

# ---- collection membership
col_collection_1.objects.link(ob_cube)
col_collection_1.objects.link(ob_lamp)
col_collection_1.objects.link(ob_camera)
col_collection_1.objects.link(ob_cube_001)
col_collection_1.objects.link(ob_cube_002)
col_collection_1.objects.link(ob_cube_003)
col_collection_1.objects.link(ob_cube_004)
col_collection_1.objects.link(ob_cube_005)
col_collection_1.objects.link(ob_cube_006)
col_collection_1.objects.link(ob_cube_007)
col_collection_1.objects.link(ob_cube_008)
col_collection_1.objects.link(ob_cube_009)
col_collection_1.objects.link(ob_cube_010)
col_collection_1.objects.link(ob_cube_011)
col_collection_1.objects.link(ob_cube_012)
col_collection_1.objects.link(ob_cube_013)
col_collection_1.objects.link(ob_cube_014)
col_collection_1.objects.link(ob_cube_015)
col_collection_1.objects.link(ob_cube_016)
col_collection_1.objects.link(ob_cube_017)
col_collection_1.objects.link(ob_cube_018)
col_collection_1.objects.link(ob_cube_019)
col_collection_1.objects.link(ob_cube_020)
col_collection_1.objects.link(ob_lamp_001)
col_collection_1.objects.link(ob_lamp_002)
col_collection_1.objects.link(ob_lamp_003)

# ---- scene / render settings (as saved in the file)
scene.camera = ob_camera
scene.frame_start = 1; scene.frame_end = 250; scene.frame_set(1)
scene.render.engine = 'BLENDER_EEVEE_NEXT'
scene.render.resolution_percentage = 50
scene.render.dither_intensity = 0.0
scene.cycles.use_denoising = False
scene.cycles.samples = 10
scene.cycles.sampling_pattern = 'TABULATED_SOBOL'
scene.cycles.light_sampling_threshold = 0.0
scene.cycles.use_adaptive_sampling = False
scene.cycles.use_light_tree = False
scene.cycles.blur_glossy = 0.0
scene.cycles.pixel_filter_type = 'GAUSSIAN'
scene.cycles.sample_clamp_indirect = 0.0
scene.view_settings.view_transform = 'Standard'
bpy.context.view_layer.update()

